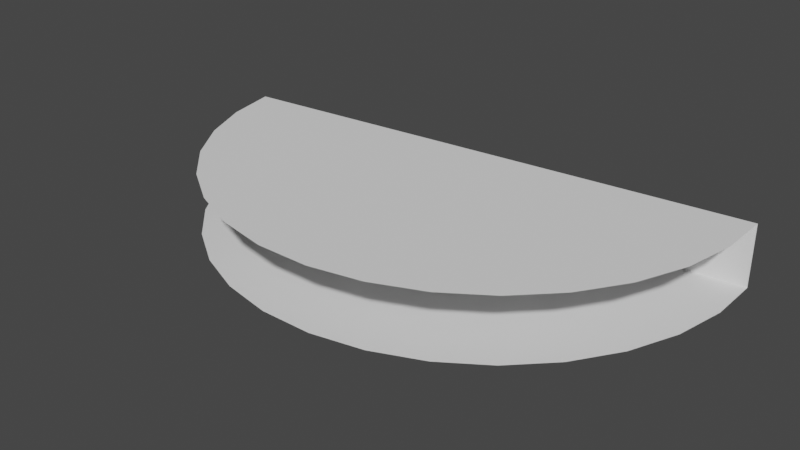 # Source: semicircle.blend  (saved by Blender 3.6.11; exported with 4.5.12 LTS)
import bpy
from mathutils import Matrix  # noqa: F401  (used for matrix-valued properties, if any)

bpy.ops.wm.read_factory_settings(use_empty=True)
scene = bpy.context.scene
scene.name = 'Scene'

# ---- collections
col_collection = bpy.data.collections.new('Collection'); scene.collection.children.link(col_collection)

# ---- world
world_world = bpy.data.worlds.new('World'); scene.world = world_world
world_world.use_nodes = True; world_world.node_tree.nodes.clear()
_N = world_world.node_tree.nodes; _L = world_world.node_tree.links
n0 = _N.new('ShaderNodeOutputWorld'); n0.name = 'World Output'; n0.location = (300, 300)
n1 = _N.new('ShaderNodeBackground'); n1.name = 'Background'; n1.location = (10, 300)
n1.inputs[0].default_value = (0.05088, 0.05088, 0.05088, 1.0)
_L.new(n1.outputs[0], n0.inputs[0])
n0.is_active_output = True
world_world.color = (0.05088, 0.05088, 0.05088)
world_world.use_sun_shadow = False
world_world.sun_shadow_jitter_overblur = 0.0

# ---- meshes
me_cylinder = bpy.data.meshes.new('Cylinder')
me_cylinder.from_pydata([(-0.8601, -0.08516, 0.0), (-0.827, -0.2513, 0.0), (-0.762, -0.4078, 0.0), (-0.6678, -0.5487, 0.0), (-0.548, -0.6684, 0.0), (-0.407, -0.7625, 0.0), (-0.2505, -0.8272, 0.0), (-0.08428, -0.8602, 0.0), (0.08516, -0.8601, 0.0), (0.2513, -0.827, 0.0), (0.4078, -0.762, 0.0), (0.5487, -0.6678, 0.0), (0.6684, -0.548, 0.0), (0.7625, -0.407, 0.0), (0.8272, -0.2505, 0.0), (0.8602, -0.08428, 0.0), (0.8601, 0.08516, 0.0), (-0.8601, -0.08516, -0.2), (-0.827, -0.2513, -0.2), (-0.762, -0.4078, -0.2), (-0.548, -0.6684, -0.2), (-0.2505, -0.8272, -0.2), (-0.08428, -0.8602, -0.2), (0.08516, -0.8601, -0.2), (0.2513, -0.827, -0.2), (0.8272, -0.2505, -0.2), (-0.6678, -0.5487, -0.2), (-0.407, -0.7625, -0.2), (0.4078, -0.762, -0.2), (0.5487, -0.6678, -0.2), (0.6684, -0.548, -0.2), (0.7625, -0.407, -0.2), (0.8602, -0.08428, -0.2), (0.8601, 0.08516, -0.2)], [], [(0, 16, 15, 14, 13, 12, 11, 10, 9, 8, 7, 6, 5, 4, 3, 2, 1), (17, 18, 19, 26, 20, 27, 21, 22, 23, 24, 28, 29, 30, 31, 25, 32, 33), (16, 0, 17, 33)])
_uv = me_cylinder.uv_layers.new(name='UVMap')
_uv.uv.foreach_set('vector', [0.04655, 0.2095, 0.4534, 0.2905, 0.4574, 0.25, 0.4534, 0.2095, 0.4416, 0.1706, 0.4225, 0.1348, 0.3967, 0.1033, 0.3652, 0.07752, 0.3294, 0.05836, 0.2905, 0.04655, 0.25, 0.04257, 0.2095, 0.04655, 0.1706, 0.05836, 0.1348, 0.07752, 0.1033, 0.1033, 0.07752, 0.1348, 0.05836, 0.1706, 0.04655, 0.2095, 0.05836, 0.1706, 0.07752, 0.1348, 0.1033, 0.1033, 0.1348, 0.07752, 0.1706, 0.05836, 0.2095, 0.04655, 0.25, 0.04257, 0.2905, 0.04655, 0.3294, 0.05836, 0.3652, 0.07752, 0.3967, 0.1033, 0.4225, 0.1348, 0.4416, 0.1706, 0.4534, 0.2095, 0.4574, 0.25, 0.4534, 0.2905, 0.4534, 0.2905, 0.04655, 0.2095, 0.04655, 0.2095, 0.4534, 0.2905])
me_cylinder.update()

# ---- objects
ob_cylinder_col = bpy.data.objects.new('Cylinder-col', me_cylinder)

# ---- transforms, parenting, visibility, modifiers, constraints
ob_cylinder_col.location = (0.0, 0.0, 0.0)

# ---- collection membership
col_collection.objects.link(ob_cylinder_col)

# ---- scene / render settings (as saved in the file)
scene.frame_start = 1; scene.frame_end = 250; scene.frame_set(1)
scene.render.engine = 'BLENDER_EEVEE_NEXT'
scene.cycles.sampling_pattern = 'TABULATED_SOBOL'
scene.view_settings.view_transform = 'Filmic'
bpy.context.view_layer.update()

# ---- added for rendering (the .blend has no active camera and no usable light): camera, sun
cam_auto = bpy.data.cameras.new('AutoCamera')
cam_auto.lens = 50.0
cam_auto.sensor_width = 36.0
cam_auto.clip_end = 1000.0
ob_auto_camera = bpy.data.objects.new('AutoCamera', cam_auto)
scene.collection.objects.link(ob_auto_camera)
ob_auto_camera.location = (1.8256, -2.57819, 1.36045)
ob_auto_camera.rotation_euler = (1.09748, -7.21219e-08, 0.694738)
scene.camera = ob_auto_camera
light_auto_sun = bpy.data.lights.new('AutoSun', 'SUN')
light_auto_sun.energy = 3.0
light_auto_sun.angle = 0.0523599
ob_auto_sun = bpy.data.objects.new('AutoSun', light_auto_sun)
scene.collection.objects.link(ob_auto_sun)
ob_auto_sun.rotation_euler = (0.872665, 0.174533, 0.523599)
bpy.context.view_layer.update()
